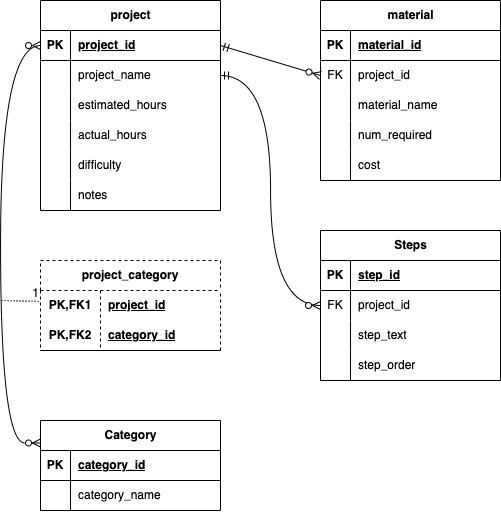

The diagram above was exported from draw.io. Its source (the exported page's mxGraphModel, read from the mxfile embedded in the PNG):
<mxGraphModel dx="841" dy="626" grid="1" gridSize="10" guides="1" tooltips="1" connect="1" arrows="1" fold="1" page="1" pageScale="1" pageWidth="850" pageHeight="1100" math="0" shadow="0">
  <root>
    <mxCell id="0" />
    <mxCell id="1" parent="0" />
    <mxCell id="5iTxnypayRpiVP_UlTBQ-1" value="project" style="shape=table;startSize=30;container=1;collapsible=1;childLayout=tableLayout;fixedRows=1;rowLines=0;fontStyle=1;align=center;resizeLast=1;html=1;" vertex="1" parent="1">
      <mxGeometry x="100" y="80" width="180" height="210" as="geometry" />
    </mxCell>
    <mxCell id="5iTxnypayRpiVP_UlTBQ-2" value="" style="shape=tableRow;horizontal=0;startSize=0;swimlaneHead=0;swimlaneBody=0;fillColor=none;collapsible=0;dropTarget=0;points=[[0,0.5],[1,0.5]];portConstraint=eastwest;top=0;left=0;right=0;bottom=1;" vertex="1" parent="5iTxnypayRpiVP_UlTBQ-1">
      <mxGeometry y="30" width="180" height="30" as="geometry" />
    </mxCell>
    <mxCell id="5iTxnypayRpiVP_UlTBQ-3" value="PK" style="shape=partialRectangle;connectable=0;fillColor=none;top=0;left=0;bottom=0;right=0;fontStyle=1;overflow=hidden;whiteSpace=wrap;html=1;" vertex="1" parent="5iTxnypayRpiVP_UlTBQ-2">
      <mxGeometry width="30" height="30" as="geometry">
        <mxRectangle width="30" height="30" as="alternateBounds" />
      </mxGeometry>
    </mxCell>
    <mxCell id="5iTxnypayRpiVP_UlTBQ-4" value="project_id" style="shape=partialRectangle;connectable=0;fillColor=none;top=0;left=0;bottom=0;right=0;align=left;spacingLeft=6;fontStyle=5;overflow=hidden;whiteSpace=wrap;html=1;" vertex="1" parent="5iTxnypayRpiVP_UlTBQ-2">
      <mxGeometry x="30" width="150" height="30" as="geometry">
        <mxRectangle width="150" height="30" as="alternateBounds" />
      </mxGeometry>
    </mxCell>
    <mxCell id="5iTxnypayRpiVP_UlTBQ-5" value="" style="shape=tableRow;horizontal=0;startSize=0;swimlaneHead=0;swimlaneBody=0;fillColor=none;collapsible=0;dropTarget=0;points=[[0,0.5],[1,0.5]];portConstraint=eastwest;top=0;left=0;right=0;bottom=0;" vertex="1" parent="5iTxnypayRpiVP_UlTBQ-1">
      <mxGeometry y="60" width="180" height="30" as="geometry" />
    </mxCell>
    <mxCell id="5iTxnypayRpiVP_UlTBQ-6" value="" style="shape=partialRectangle;connectable=0;fillColor=none;top=0;left=0;bottom=0;right=0;editable=1;overflow=hidden;whiteSpace=wrap;html=1;" vertex="1" parent="5iTxnypayRpiVP_UlTBQ-5">
      <mxGeometry width="30" height="30" as="geometry">
        <mxRectangle width="30" height="30" as="alternateBounds" />
      </mxGeometry>
    </mxCell>
    <mxCell id="5iTxnypayRpiVP_UlTBQ-7" value="project_name" style="shape=partialRectangle;connectable=0;fillColor=none;top=0;left=0;bottom=0;right=0;align=left;spacingLeft=6;overflow=hidden;whiteSpace=wrap;html=1;" vertex="1" parent="5iTxnypayRpiVP_UlTBQ-5">
      <mxGeometry x="30" width="150" height="30" as="geometry">
        <mxRectangle width="150" height="30" as="alternateBounds" />
      </mxGeometry>
    </mxCell>
    <mxCell id="5iTxnypayRpiVP_UlTBQ-8" value="" style="shape=tableRow;horizontal=0;startSize=0;swimlaneHead=0;swimlaneBody=0;fillColor=none;collapsible=0;dropTarget=0;points=[[0,0.5],[1,0.5]];portConstraint=eastwest;top=0;left=0;right=0;bottom=0;" vertex="1" parent="5iTxnypayRpiVP_UlTBQ-1">
      <mxGeometry y="90" width="180" height="30" as="geometry" />
    </mxCell>
    <mxCell id="5iTxnypayRpiVP_UlTBQ-9" value="" style="shape=partialRectangle;connectable=0;fillColor=none;top=0;left=0;bottom=0;right=0;editable=1;overflow=hidden;whiteSpace=wrap;html=1;" vertex="1" parent="5iTxnypayRpiVP_UlTBQ-8">
      <mxGeometry width="30" height="30" as="geometry">
        <mxRectangle width="30" height="30" as="alternateBounds" />
      </mxGeometry>
    </mxCell>
    <mxCell id="5iTxnypayRpiVP_UlTBQ-10" value="estimated_hours" style="shape=partialRectangle;connectable=0;fillColor=none;top=0;left=0;bottom=0;right=0;align=left;spacingLeft=6;overflow=hidden;whiteSpace=wrap;html=1;" vertex="1" parent="5iTxnypayRpiVP_UlTBQ-8">
      <mxGeometry x="30" width="150" height="30" as="geometry">
        <mxRectangle width="150" height="30" as="alternateBounds" />
      </mxGeometry>
    </mxCell>
    <mxCell id="5iTxnypayRpiVP_UlTBQ-11" value="" style="shape=tableRow;horizontal=0;startSize=0;swimlaneHead=0;swimlaneBody=0;fillColor=none;collapsible=0;dropTarget=0;points=[[0,0.5],[1,0.5]];portConstraint=eastwest;top=0;left=0;right=0;bottom=0;" vertex="1" parent="5iTxnypayRpiVP_UlTBQ-1">
      <mxGeometry y="120" width="180" height="30" as="geometry" />
    </mxCell>
    <mxCell id="5iTxnypayRpiVP_UlTBQ-12" value="" style="shape=partialRectangle;connectable=0;fillColor=none;top=0;left=0;bottom=0;right=0;editable=1;overflow=hidden;whiteSpace=wrap;html=1;" vertex="1" parent="5iTxnypayRpiVP_UlTBQ-11">
      <mxGeometry width="30" height="30" as="geometry">
        <mxRectangle width="30" height="30" as="alternateBounds" />
      </mxGeometry>
    </mxCell>
    <mxCell id="5iTxnypayRpiVP_UlTBQ-13" value="actual_hours" style="shape=partialRectangle;connectable=0;fillColor=none;top=0;left=0;bottom=0;right=0;align=left;spacingLeft=6;overflow=hidden;whiteSpace=wrap;html=1;" vertex="1" parent="5iTxnypayRpiVP_UlTBQ-11">
      <mxGeometry x="30" width="150" height="30" as="geometry">
        <mxRectangle width="150" height="30" as="alternateBounds" />
      </mxGeometry>
    </mxCell>
    <mxCell id="5iTxnypayRpiVP_UlTBQ-14" style="shape=tableRow;horizontal=0;startSize=0;swimlaneHead=0;swimlaneBody=0;fillColor=none;collapsible=0;dropTarget=0;points=[[0,0.5],[1,0.5]];portConstraint=eastwest;top=0;left=0;right=0;bottom=0;" vertex="1" parent="5iTxnypayRpiVP_UlTBQ-1">
      <mxGeometry y="150" width="180" height="30" as="geometry" />
    </mxCell>
    <mxCell id="5iTxnypayRpiVP_UlTBQ-15" style="shape=partialRectangle;connectable=0;fillColor=none;top=0;left=0;bottom=0;right=0;editable=1;overflow=hidden;whiteSpace=wrap;html=1;" vertex="1" parent="5iTxnypayRpiVP_UlTBQ-14">
      <mxGeometry width="30" height="30" as="geometry">
        <mxRectangle width="30" height="30" as="alternateBounds" />
      </mxGeometry>
    </mxCell>
    <mxCell id="5iTxnypayRpiVP_UlTBQ-16" value="difficulty" style="shape=partialRectangle;connectable=0;fillColor=none;top=0;left=0;bottom=0;right=0;align=left;spacingLeft=6;overflow=hidden;whiteSpace=wrap;html=1;" vertex="1" parent="5iTxnypayRpiVP_UlTBQ-14">
      <mxGeometry x="30" width="150" height="30" as="geometry">
        <mxRectangle width="150" height="30" as="alternateBounds" />
      </mxGeometry>
    </mxCell>
    <mxCell id="5iTxnypayRpiVP_UlTBQ-17" style="shape=tableRow;horizontal=0;startSize=0;swimlaneHead=0;swimlaneBody=0;fillColor=none;collapsible=0;dropTarget=0;points=[[0,0.5],[1,0.5]];portConstraint=eastwest;top=0;left=0;right=0;bottom=0;" vertex="1" parent="5iTxnypayRpiVP_UlTBQ-1">
      <mxGeometry y="180" width="180" height="30" as="geometry" />
    </mxCell>
    <mxCell id="5iTxnypayRpiVP_UlTBQ-18" style="shape=partialRectangle;connectable=0;fillColor=none;top=0;left=0;bottom=0;right=0;editable=1;overflow=hidden;whiteSpace=wrap;html=1;" vertex="1" parent="5iTxnypayRpiVP_UlTBQ-17">
      <mxGeometry width="30" height="30" as="geometry">
        <mxRectangle width="30" height="30" as="alternateBounds" />
      </mxGeometry>
    </mxCell>
    <mxCell id="5iTxnypayRpiVP_UlTBQ-19" value="notes" style="shape=partialRectangle;connectable=0;fillColor=none;top=0;left=0;bottom=0;right=0;align=left;spacingLeft=6;overflow=hidden;whiteSpace=wrap;html=1;" vertex="1" parent="5iTxnypayRpiVP_UlTBQ-17">
      <mxGeometry x="30" width="150" height="30" as="geometry">
        <mxRectangle width="150" height="30" as="alternateBounds" />
      </mxGeometry>
    </mxCell>
    <mxCell id="5iTxnypayRpiVP_UlTBQ-20" value="material" style="shape=table;startSize=30;container=1;collapsible=1;childLayout=tableLayout;fixedRows=1;rowLines=0;fontStyle=1;align=center;resizeLast=1;html=1;" vertex="1" parent="1">
      <mxGeometry x="380" y="80" width="180" height="180" as="geometry" />
    </mxCell>
    <mxCell id="5iTxnypayRpiVP_UlTBQ-21" value="" style="shape=tableRow;horizontal=0;startSize=0;swimlaneHead=0;swimlaneBody=0;fillColor=none;collapsible=0;dropTarget=0;points=[[0,0.5],[1,0.5]];portConstraint=eastwest;top=0;left=0;right=0;bottom=1;" vertex="1" parent="5iTxnypayRpiVP_UlTBQ-20">
      <mxGeometry y="30" width="180" height="30" as="geometry" />
    </mxCell>
    <mxCell id="5iTxnypayRpiVP_UlTBQ-22" value="PK" style="shape=partialRectangle;connectable=0;fillColor=none;top=0;left=0;bottom=0;right=0;fontStyle=1;overflow=hidden;whiteSpace=wrap;html=1;" vertex="1" parent="5iTxnypayRpiVP_UlTBQ-21">
      <mxGeometry width="30" height="30" as="geometry">
        <mxRectangle width="30" height="30" as="alternateBounds" />
      </mxGeometry>
    </mxCell>
    <mxCell id="5iTxnypayRpiVP_UlTBQ-23" value="material_id" style="shape=partialRectangle;connectable=0;fillColor=none;top=0;left=0;bottom=0;right=0;align=left;spacingLeft=6;fontStyle=5;overflow=hidden;whiteSpace=wrap;html=1;" vertex="1" parent="5iTxnypayRpiVP_UlTBQ-21">
      <mxGeometry x="30" width="150" height="30" as="geometry">
        <mxRectangle width="150" height="30" as="alternateBounds" />
      </mxGeometry>
    </mxCell>
    <mxCell id="5iTxnypayRpiVP_UlTBQ-24" value="" style="shape=tableRow;horizontal=0;startSize=0;swimlaneHead=0;swimlaneBody=0;fillColor=none;collapsible=0;dropTarget=0;points=[[0,0.5],[1,0.5]];portConstraint=eastwest;top=0;left=0;right=0;bottom=0;" vertex="1" parent="5iTxnypayRpiVP_UlTBQ-20">
      <mxGeometry y="60" width="180" height="30" as="geometry" />
    </mxCell>
    <mxCell id="5iTxnypayRpiVP_UlTBQ-25" value="FK" style="shape=partialRectangle;connectable=0;fillColor=none;top=0;left=0;bottom=0;right=0;editable=1;overflow=hidden;whiteSpace=wrap;html=1;" vertex="1" parent="5iTxnypayRpiVP_UlTBQ-24">
      <mxGeometry width="30" height="30" as="geometry">
        <mxRectangle width="30" height="30" as="alternateBounds" />
      </mxGeometry>
    </mxCell>
    <mxCell id="5iTxnypayRpiVP_UlTBQ-26" value="project_id" style="shape=partialRectangle;connectable=0;fillColor=none;top=0;left=0;bottom=0;right=0;align=left;spacingLeft=6;overflow=hidden;whiteSpace=wrap;html=1;" vertex="1" parent="5iTxnypayRpiVP_UlTBQ-24">
      <mxGeometry x="30" width="150" height="30" as="geometry">
        <mxRectangle width="150" height="30" as="alternateBounds" />
      </mxGeometry>
    </mxCell>
    <mxCell id="5iTxnypayRpiVP_UlTBQ-27" value="" style="shape=tableRow;horizontal=0;startSize=0;swimlaneHead=0;swimlaneBody=0;fillColor=none;collapsible=0;dropTarget=0;points=[[0,0.5],[1,0.5]];portConstraint=eastwest;top=0;left=0;right=0;bottom=0;" vertex="1" parent="5iTxnypayRpiVP_UlTBQ-20">
      <mxGeometry y="90" width="180" height="30" as="geometry" />
    </mxCell>
    <mxCell id="5iTxnypayRpiVP_UlTBQ-28" value="" style="shape=partialRectangle;connectable=0;fillColor=none;top=0;left=0;bottom=0;right=0;editable=1;overflow=hidden;whiteSpace=wrap;html=1;" vertex="1" parent="5iTxnypayRpiVP_UlTBQ-27">
      <mxGeometry width="30" height="30" as="geometry">
        <mxRectangle width="30" height="30" as="alternateBounds" />
      </mxGeometry>
    </mxCell>
    <mxCell id="5iTxnypayRpiVP_UlTBQ-29" value="material_name" style="shape=partialRectangle;connectable=0;fillColor=none;top=0;left=0;bottom=0;right=0;align=left;spacingLeft=6;overflow=hidden;whiteSpace=wrap;html=1;" vertex="1" parent="5iTxnypayRpiVP_UlTBQ-27">
      <mxGeometry x="30" width="150" height="30" as="geometry">
        <mxRectangle width="150" height="30" as="alternateBounds" />
      </mxGeometry>
    </mxCell>
    <mxCell id="5iTxnypayRpiVP_UlTBQ-30" value="" style="shape=tableRow;horizontal=0;startSize=0;swimlaneHead=0;swimlaneBody=0;fillColor=none;collapsible=0;dropTarget=0;points=[[0,0.5],[1,0.5]];portConstraint=eastwest;top=0;left=0;right=0;bottom=0;" vertex="1" parent="5iTxnypayRpiVP_UlTBQ-20">
      <mxGeometry y="120" width="180" height="30" as="geometry" />
    </mxCell>
    <mxCell id="5iTxnypayRpiVP_UlTBQ-31" value="" style="shape=partialRectangle;connectable=0;fillColor=none;top=0;left=0;bottom=0;right=0;editable=1;overflow=hidden;whiteSpace=wrap;html=1;" vertex="1" parent="5iTxnypayRpiVP_UlTBQ-30">
      <mxGeometry width="30" height="30" as="geometry">
        <mxRectangle width="30" height="30" as="alternateBounds" />
      </mxGeometry>
    </mxCell>
    <mxCell id="5iTxnypayRpiVP_UlTBQ-32" value="num_required" style="shape=partialRectangle;connectable=0;fillColor=none;top=0;left=0;bottom=0;right=0;align=left;spacingLeft=6;overflow=hidden;whiteSpace=wrap;html=1;" vertex="1" parent="5iTxnypayRpiVP_UlTBQ-30">
      <mxGeometry x="30" width="150" height="30" as="geometry">
        <mxRectangle width="150" height="30" as="alternateBounds" />
      </mxGeometry>
    </mxCell>
    <mxCell id="5iTxnypayRpiVP_UlTBQ-33" style="shape=tableRow;horizontal=0;startSize=0;swimlaneHead=0;swimlaneBody=0;fillColor=none;collapsible=0;dropTarget=0;points=[[0,0.5],[1,0.5]];portConstraint=eastwest;top=0;left=0;right=0;bottom=0;" vertex="1" parent="5iTxnypayRpiVP_UlTBQ-20">
      <mxGeometry y="150" width="180" height="30" as="geometry" />
    </mxCell>
    <mxCell id="5iTxnypayRpiVP_UlTBQ-34" style="shape=partialRectangle;connectable=0;fillColor=none;top=0;left=0;bottom=0;right=0;editable=1;overflow=hidden;whiteSpace=wrap;html=1;" vertex="1" parent="5iTxnypayRpiVP_UlTBQ-33">
      <mxGeometry width="30" height="30" as="geometry">
        <mxRectangle width="30" height="30" as="alternateBounds" />
      </mxGeometry>
    </mxCell>
    <mxCell id="5iTxnypayRpiVP_UlTBQ-35" value="cost" style="shape=partialRectangle;connectable=0;fillColor=none;top=0;left=0;bottom=0;right=0;align=left;spacingLeft=6;overflow=hidden;whiteSpace=wrap;html=1;" vertex="1" parent="5iTxnypayRpiVP_UlTBQ-33">
      <mxGeometry x="30" width="150" height="30" as="geometry">
        <mxRectangle width="150" height="30" as="alternateBounds" />
      </mxGeometry>
    </mxCell>
    <mxCell id="5iTxnypayRpiVP_UlTBQ-36" value="Steps" style="shape=table;startSize=30;container=1;collapsible=1;childLayout=tableLayout;fixedRows=1;rowLines=0;fontStyle=1;align=center;resizeLast=1;html=1;" vertex="1" parent="1">
      <mxGeometry x="380" y="310" width="180" height="150" as="geometry" />
    </mxCell>
    <mxCell id="5iTxnypayRpiVP_UlTBQ-37" value="" style="shape=tableRow;horizontal=0;startSize=0;swimlaneHead=0;swimlaneBody=0;fillColor=none;collapsible=0;dropTarget=0;points=[[0,0.5],[1,0.5]];portConstraint=eastwest;top=0;left=0;right=0;bottom=1;" vertex="1" parent="5iTxnypayRpiVP_UlTBQ-36">
      <mxGeometry y="30" width="180" height="30" as="geometry" />
    </mxCell>
    <mxCell id="5iTxnypayRpiVP_UlTBQ-38" value="PK" style="shape=partialRectangle;connectable=0;fillColor=none;top=0;left=0;bottom=0;right=0;fontStyle=1;overflow=hidden;whiteSpace=wrap;html=1;" vertex="1" parent="5iTxnypayRpiVP_UlTBQ-37">
      <mxGeometry width="30" height="30" as="geometry">
        <mxRectangle width="30" height="30" as="alternateBounds" />
      </mxGeometry>
    </mxCell>
    <mxCell id="5iTxnypayRpiVP_UlTBQ-39" value="step_id" style="shape=partialRectangle;connectable=0;fillColor=none;top=0;left=0;bottom=0;right=0;align=left;spacingLeft=6;fontStyle=5;overflow=hidden;whiteSpace=wrap;html=1;" vertex="1" parent="5iTxnypayRpiVP_UlTBQ-37">
      <mxGeometry x="30" width="150" height="30" as="geometry">
        <mxRectangle width="150" height="30" as="alternateBounds" />
      </mxGeometry>
    </mxCell>
    <mxCell id="5iTxnypayRpiVP_UlTBQ-40" value="" style="shape=tableRow;horizontal=0;startSize=0;swimlaneHead=0;swimlaneBody=0;fillColor=none;collapsible=0;dropTarget=0;points=[[0,0.5],[1,0.5]];portConstraint=eastwest;top=0;left=0;right=0;bottom=0;" vertex="1" parent="5iTxnypayRpiVP_UlTBQ-36">
      <mxGeometry y="60" width="180" height="30" as="geometry" />
    </mxCell>
    <mxCell id="5iTxnypayRpiVP_UlTBQ-41" value="FK" style="shape=partialRectangle;connectable=0;fillColor=none;top=0;left=0;bottom=0;right=0;editable=1;overflow=hidden;whiteSpace=wrap;html=1;" vertex="1" parent="5iTxnypayRpiVP_UlTBQ-40">
      <mxGeometry width="30" height="30" as="geometry">
        <mxRectangle width="30" height="30" as="alternateBounds" />
      </mxGeometry>
    </mxCell>
    <mxCell id="5iTxnypayRpiVP_UlTBQ-42" value="project_id" style="shape=partialRectangle;connectable=0;fillColor=none;top=0;left=0;bottom=0;right=0;align=left;spacingLeft=6;overflow=hidden;whiteSpace=wrap;html=1;" vertex="1" parent="5iTxnypayRpiVP_UlTBQ-40">
      <mxGeometry x="30" width="150" height="30" as="geometry">
        <mxRectangle width="150" height="30" as="alternateBounds" />
      </mxGeometry>
    </mxCell>
    <mxCell id="5iTxnypayRpiVP_UlTBQ-43" value="" style="shape=tableRow;horizontal=0;startSize=0;swimlaneHead=0;swimlaneBody=0;fillColor=none;collapsible=0;dropTarget=0;points=[[0,0.5],[1,0.5]];portConstraint=eastwest;top=0;left=0;right=0;bottom=0;" vertex="1" parent="5iTxnypayRpiVP_UlTBQ-36">
      <mxGeometry y="90" width="180" height="30" as="geometry" />
    </mxCell>
    <mxCell id="5iTxnypayRpiVP_UlTBQ-44" value="" style="shape=partialRectangle;connectable=0;fillColor=none;top=0;left=0;bottom=0;right=0;editable=1;overflow=hidden;whiteSpace=wrap;html=1;" vertex="1" parent="5iTxnypayRpiVP_UlTBQ-43">
      <mxGeometry width="30" height="30" as="geometry">
        <mxRectangle width="30" height="30" as="alternateBounds" />
      </mxGeometry>
    </mxCell>
    <mxCell id="5iTxnypayRpiVP_UlTBQ-45" value="step_text" style="shape=partialRectangle;connectable=0;fillColor=none;top=0;left=0;bottom=0;right=0;align=left;spacingLeft=6;overflow=hidden;whiteSpace=wrap;html=1;" vertex="1" parent="5iTxnypayRpiVP_UlTBQ-43">
      <mxGeometry x="30" width="150" height="30" as="geometry">
        <mxRectangle width="150" height="30" as="alternateBounds" />
      </mxGeometry>
    </mxCell>
    <mxCell id="5iTxnypayRpiVP_UlTBQ-46" value="" style="shape=tableRow;horizontal=0;startSize=0;swimlaneHead=0;swimlaneBody=0;fillColor=none;collapsible=0;dropTarget=0;points=[[0,0.5],[1,0.5]];portConstraint=eastwest;top=0;left=0;right=0;bottom=0;" vertex="1" parent="5iTxnypayRpiVP_UlTBQ-36">
      <mxGeometry y="120" width="180" height="30" as="geometry" />
    </mxCell>
    <mxCell id="5iTxnypayRpiVP_UlTBQ-47" value="" style="shape=partialRectangle;connectable=0;fillColor=none;top=0;left=0;bottom=0;right=0;editable=1;overflow=hidden;whiteSpace=wrap;html=1;" vertex="1" parent="5iTxnypayRpiVP_UlTBQ-46">
      <mxGeometry width="30" height="30" as="geometry">
        <mxRectangle width="30" height="30" as="alternateBounds" />
      </mxGeometry>
    </mxCell>
    <mxCell id="5iTxnypayRpiVP_UlTBQ-48" value="step_order" style="shape=partialRectangle;connectable=0;fillColor=none;top=0;left=0;bottom=0;right=0;align=left;spacingLeft=6;overflow=hidden;whiteSpace=wrap;html=1;" vertex="1" parent="5iTxnypayRpiVP_UlTBQ-46">
      <mxGeometry x="30" width="150" height="30" as="geometry">
        <mxRectangle width="150" height="30" as="alternateBounds" />
      </mxGeometry>
    </mxCell>
    <mxCell id="5iTxnypayRpiVP_UlTBQ-49" value="Category" style="shape=table;startSize=30;container=1;collapsible=1;childLayout=tableLayout;fixedRows=1;rowLines=0;fontStyle=1;align=center;resizeLast=1;html=1;" vertex="1" parent="1">
      <mxGeometry x="100" y="500" width="180" height="90" as="geometry" />
    </mxCell>
    <mxCell id="5iTxnypayRpiVP_UlTBQ-50" value="" style="shape=tableRow;horizontal=0;startSize=0;swimlaneHead=0;swimlaneBody=0;fillColor=none;collapsible=0;dropTarget=0;points=[[0,0.5],[1,0.5]];portConstraint=eastwest;top=0;left=0;right=0;bottom=1;" vertex="1" parent="5iTxnypayRpiVP_UlTBQ-49">
      <mxGeometry y="30" width="180" height="30" as="geometry" />
    </mxCell>
    <mxCell id="5iTxnypayRpiVP_UlTBQ-51" value="PK" style="shape=partialRectangle;connectable=0;fillColor=none;top=0;left=0;bottom=0;right=0;fontStyle=1;overflow=hidden;whiteSpace=wrap;html=1;" vertex="1" parent="5iTxnypayRpiVP_UlTBQ-50">
      <mxGeometry width="30" height="30" as="geometry">
        <mxRectangle width="30" height="30" as="alternateBounds" />
      </mxGeometry>
    </mxCell>
    <mxCell id="5iTxnypayRpiVP_UlTBQ-52" value="category_id" style="shape=partialRectangle;connectable=0;fillColor=none;top=0;left=0;bottom=0;right=0;align=left;spacingLeft=6;fontStyle=5;overflow=hidden;whiteSpace=wrap;html=1;" vertex="1" parent="5iTxnypayRpiVP_UlTBQ-50">
      <mxGeometry x="30" width="150" height="30" as="geometry">
        <mxRectangle width="150" height="30" as="alternateBounds" />
      </mxGeometry>
    </mxCell>
    <mxCell id="5iTxnypayRpiVP_UlTBQ-53" value="" style="shape=tableRow;horizontal=0;startSize=0;swimlaneHead=0;swimlaneBody=0;fillColor=none;collapsible=0;dropTarget=0;points=[[0,0.5],[1,0.5]];portConstraint=eastwest;top=0;left=0;right=0;bottom=0;" vertex="1" parent="5iTxnypayRpiVP_UlTBQ-49">
      <mxGeometry y="60" width="180" height="30" as="geometry" />
    </mxCell>
    <mxCell id="5iTxnypayRpiVP_UlTBQ-54" value="" style="shape=partialRectangle;connectable=0;fillColor=none;top=0;left=0;bottom=0;right=0;editable=1;overflow=hidden;whiteSpace=wrap;html=1;" vertex="1" parent="5iTxnypayRpiVP_UlTBQ-53">
      <mxGeometry width="30" height="30" as="geometry">
        <mxRectangle width="30" height="30" as="alternateBounds" />
      </mxGeometry>
    </mxCell>
    <mxCell id="5iTxnypayRpiVP_UlTBQ-55" value="category_name" style="shape=partialRectangle;connectable=0;fillColor=none;top=0;left=0;bottom=0;right=0;align=left;spacingLeft=6;overflow=hidden;whiteSpace=wrap;html=1;" vertex="1" parent="5iTxnypayRpiVP_UlTBQ-53">
      <mxGeometry x="30" width="150" height="30" as="geometry">
        <mxRectangle width="150" height="30" as="alternateBounds" />
      </mxGeometry>
    </mxCell>
    <mxCell id="5iTxnypayRpiVP_UlTBQ-62" value="project_category" style="shape=table;startSize=30;container=1;collapsible=1;childLayout=tableLayout;fixedRows=1;rowLines=0;fontStyle=1;align=center;resizeLast=1;html=1;whiteSpace=wrap;dashed=1;" vertex="1" parent="1">
      <mxGeometry x="100" y="340" width="180" height="90" as="geometry" />
    </mxCell>
    <mxCell id="5iTxnypayRpiVP_UlTBQ-63" value="" style="shape=tableRow;horizontal=0;startSize=0;swimlaneHead=0;swimlaneBody=0;fillColor=none;collapsible=0;dropTarget=0;points=[[0,0.5],[1,0.5]];portConstraint=eastwest;top=0;left=0;right=0;bottom=0;html=1;" vertex="1" parent="5iTxnypayRpiVP_UlTBQ-62">
      <mxGeometry y="30" width="180" height="30" as="geometry" />
    </mxCell>
    <mxCell id="5iTxnypayRpiVP_UlTBQ-64" value="PK,FK1" style="shape=partialRectangle;connectable=0;fillColor=none;top=0;left=0;bottom=0;right=0;fontStyle=1;overflow=hidden;html=1;whiteSpace=wrap;" vertex="1" parent="5iTxnypayRpiVP_UlTBQ-63">
      <mxGeometry width="60" height="30" as="geometry">
        <mxRectangle width="60" height="30" as="alternateBounds" />
      </mxGeometry>
    </mxCell>
    <mxCell id="5iTxnypayRpiVP_UlTBQ-65" value="project_id" style="shape=partialRectangle;connectable=0;fillColor=none;top=0;left=0;bottom=0;right=0;align=left;spacingLeft=6;fontStyle=5;overflow=hidden;html=1;whiteSpace=wrap;" vertex="1" parent="5iTxnypayRpiVP_UlTBQ-63">
      <mxGeometry x="60" width="120" height="30" as="geometry">
        <mxRectangle width="120" height="30" as="alternateBounds" />
      </mxGeometry>
    </mxCell>
    <mxCell id="5iTxnypayRpiVP_UlTBQ-66" value="" style="shape=tableRow;horizontal=0;startSize=0;swimlaneHead=0;swimlaneBody=0;fillColor=none;collapsible=0;dropTarget=0;points=[[0,0.5],[1,0.5]];portConstraint=eastwest;top=0;left=0;right=0;bottom=1;html=1;" vertex="1" parent="5iTxnypayRpiVP_UlTBQ-62">
      <mxGeometry y="60" width="180" height="30" as="geometry" />
    </mxCell>
    <mxCell id="5iTxnypayRpiVP_UlTBQ-67" value="PK,FK2" style="shape=partialRectangle;connectable=0;fillColor=none;top=0;left=0;bottom=0;right=0;fontStyle=1;overflow=hidden;html=1;whiteSpace=wrap;" vertex="1" parent="5iTxnypayRpiVP_UlTBQ-66">
      <mxGeometry width="60" height="30" as="geometry">
        <mxRectangle width="60" height="30" as="alternateBounds" />
      </mxGeometry>
    </mxCell>
    <mxCell id="5iTxnypayRpiVP_UlTBQ-68" value="category_id" style="shape=partialRectangle;connectable=0;fillColor=none;top=0;left=0;bottom=0;right=0;align=left;spacingLeft=6;fontStyle=5;overflow=hidden;html=1;whiteSpace=wrap;" vertex="1" parent="5iTxnypayRpiVP_UlTBQ-66">
      <mxGeometry x="60" width="120" height="30" as="geometry">
        <mxRectangle width="120" height="30" as="alternateBounds" />
      </mxGeometry>
    </mxCell>
    <mxCell id="5iTxnypayRpiVP_UlTBQ-75" value="" style="fontSize=12;html=1;endArrow=ERzeroToMany;endFill=1;rounded=0;exitX=0;exitY=0.25;exitDx=0;exitDy=0;entryX=0;entryY=0.5;entryDx=0;entryDy=0;edgeStyle=orthogonalEdgeStyle;curved=1;startArrow=ERzeroToMany;startFill=0;" edge="1" parent="1" source="5iTxnypayRpiVP_UlTBQ-49" target="5iTxnypayRpiVP_UlTBQ-2">
      <mxGeometry width="100" height="100" relative="1" as="geometry">
        <mxPoint x="60" y="540" as="sourcePoint" />
        <mxPoint x="80" y="130" as="targetPoint" />
        <Array as="points">
          <mxPoint x="60" y="523" />
          <mxPoint x="60" y="125" />
        </Array>
      </mxGeometry>
    </mxCell>
    <mxCell id="5iTxnypayRpiVP_UlTBQ-76" value="" style="endArrow=none;html=1;rounded=0;dashed=1;dashPattern=1 2;entryX=-0.006;entryY=0.122;entryDx=0;entryDy=0;entryPerimeter=0;" edge="1" parent="1">
      <mxGeometry relative="1" as="geometry">
        <mxPoint x="61.08" y="380" as="sourcePoint" />
        <mxPoint x="100.00000000000001" y="380.98" as="targetPoint" />
      </mxGeometry>
    </mxCell>
    <mxCell id="5iTxnypayRpiVP_UlTBQ-77" value="1" style="resizable=0;html=1;whiteSpace=wrap;align=right;verticalAlign=bottom;" connectable="0" vertex="1" parent="5iTxnypayRpiVP_UlTBQ-76">
      <mxGeometry x="1" relative="1" as="geometry" />
    </mxCell>
    <mxCell id="5iTxnypayRpiVP_UlTBQ-78" value="" style="fontSize=12;html=1;endArrow=ERzeroToMany;endFill=1;rounded=0;exitX=1;exitY=0.5;exitDx=0;exitDy=0;startArrow=ERmandOne;startFill=0;entryX=0;entryY=0.5;entryDx=0;entryDy=0;" edge="1" parent="1" source="5iTxnypayRpiVP_UlTBQ-2" target="5iTxnypayRpiVP_UlTBQ-24">
      <mxGeometry width="100" height="100" relative="1" as="geometry">
        <mxPoint x="190" y="350" as="sourcePoint" />
        <mxPoint x="360" y="125" as="targetPoint" />
      </mxGeometry>
    </mxCell>
    <mxCell id="5iTxnypayRpiVP_UlTBQ-79" value="" style="fontSize=12;html=1;endArrow=ERzeroToMany;endFill=1;rounded=0;entryX=0;entryY=0.5;entryDx=0;entryDy=0;exitX=1;exitY=0.5;exitDx=0;exitDy=0;startArrow=ERmandOne;startFill=0;edgeStyle=orthogonalEdgeStyle;curved=1;" edge="1" parent="1" source="5iTxnypayRpiVP_UlTBQ-5" target="5iTxnypayRpiVP_UlTBQ-40">
      <mxGeometry width="100" height="100" relative="1" as="geometry">
        <mxPoint x="190" y="350" as="sourcePoint" />
        <mxPoint x="290" y="250" as="targetPoint" />
      </mxGeometry>
    </mxCell>
  </root>
</mxGraphModel>